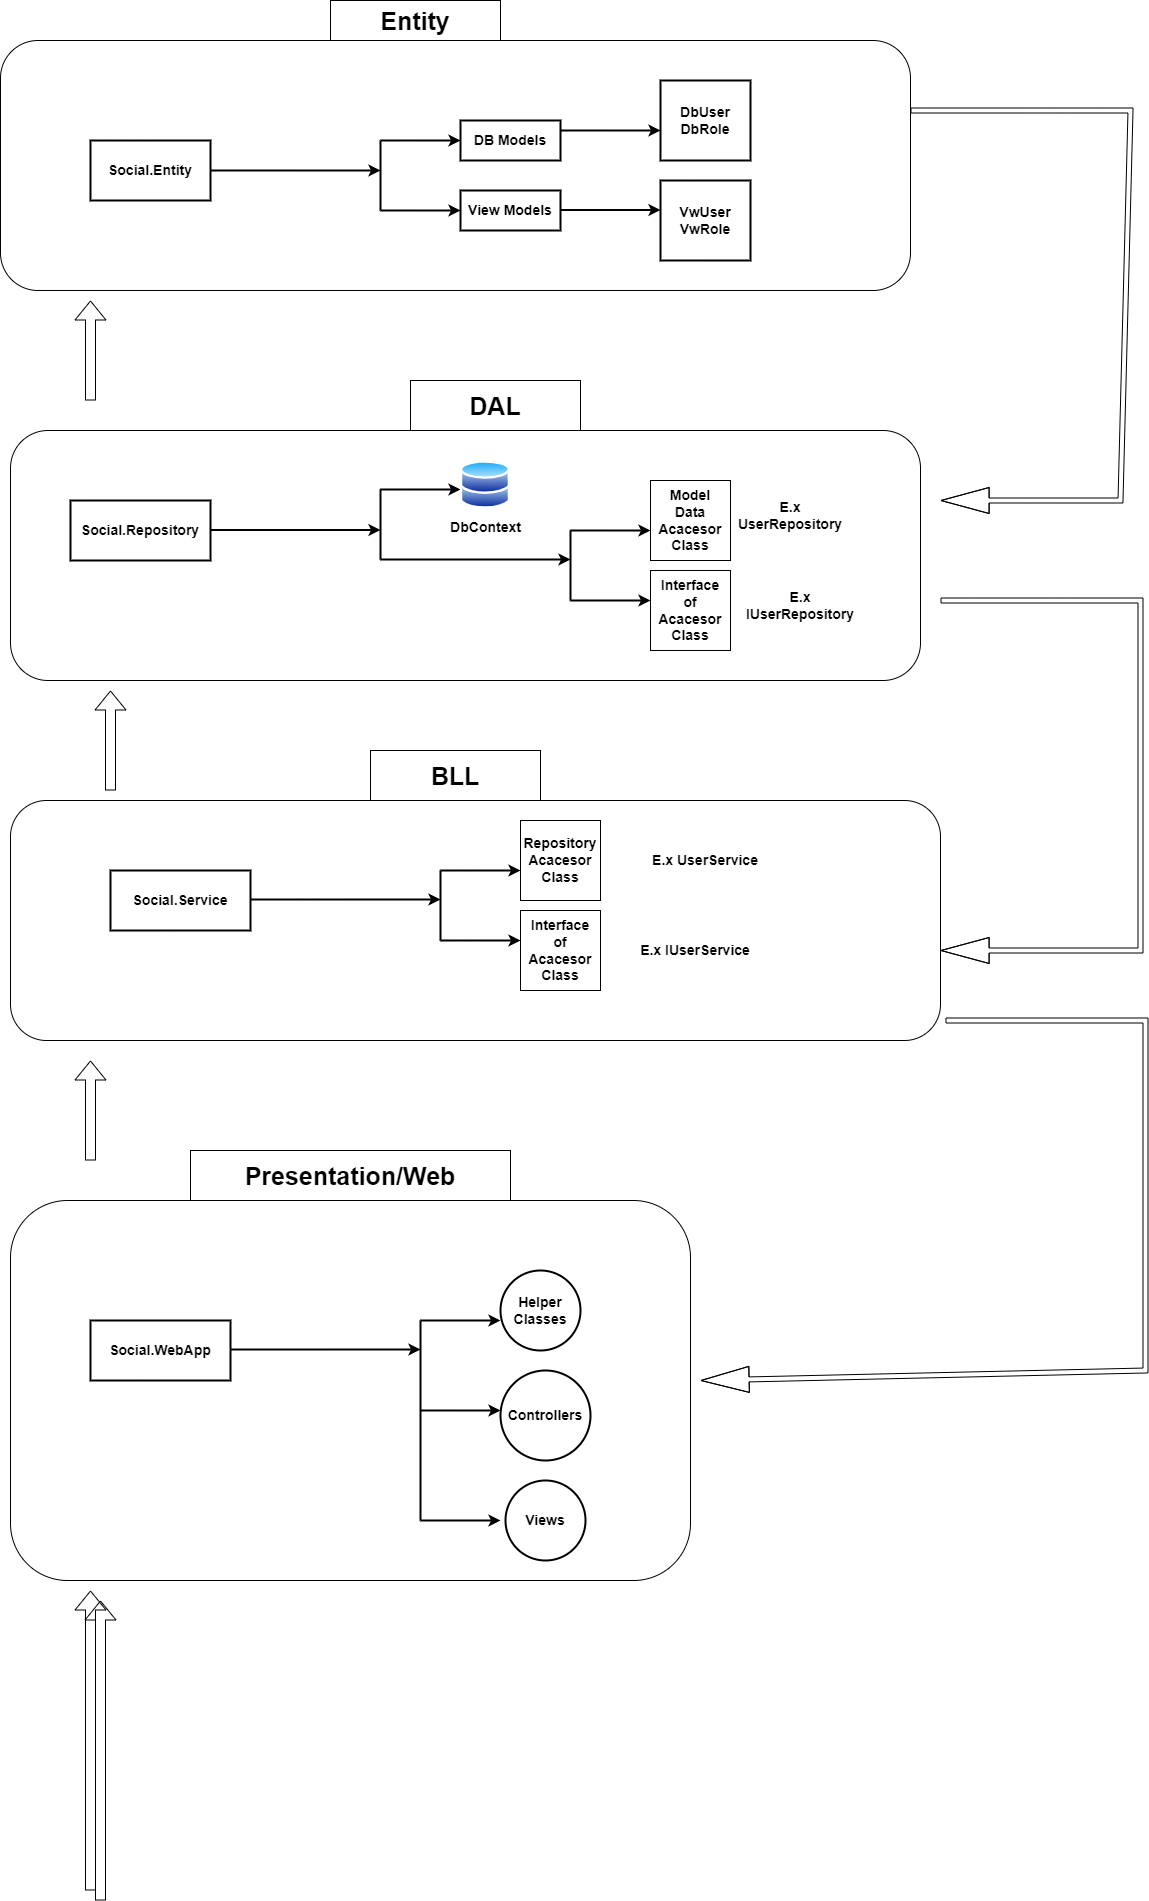

The diagram above was exported from draw.io. Its source (the exported page's mxGraphModel, read from the mxfile embedded in the PNG):
<mxGraphModel dx="3000" dy="2646" grid="1" gridSize="10" guides="1" tooltips="1" connect="1" arrows="1" fold="1" page="1" pageScale="1" pageWidth="850" pageHeight="1100" math="0" shadow="0">
  <root>
    <mxCell id="0" />
    <mxCell id="1" parent="0" />
    <mxCell id="c8bCx4RdybNuUZj5Kwn7-71" value="" style="group" vertex="1" connectable="0" parent="1">
      <mxGeometry x="240" y="220" width="910" height="250" as="geometry" />
    </mxCell>
    <mxCell id="c8bCx4RdybNuUZj5Kwn7-70" value="" style="rounded=1;whiteSpace=wrap;html=1;" vertex="1" parent="c8bCx4RdybNuUZj5Kwn7-71">
      <mxGeometry width="910" height="250" as="geometry" />
    </mxCell>
    <mxCell id="c8bCx4RdybNuUZj5Kwn7-66" value="" style="group" vertex="1" connectable="0" parent="c8bCx4RdybNuUZj5Kwn7-71">
      <mxGeometry x="60" y="30" width="760" height="190" as="geometry" />
    </mxCell>
    <mxCell id="c8bCx4RdybNuUZj5Kwn7-17" value="Social.Repository" style="rounded=0;whiteSpace=wrap;html=1;fontStyle=1;strokeWidth=2;fontSize=14;" vertex="1" parent="c8bCx4RdybNuUZj5Kwn7-66">
      <mxGeometry y="40" width="140" height="60" as="geometry" />
    </mxCell>
    <mxCell id="c8bCx4RdybNuUZj5Kwn7-18" value="" style="endArrow=classic;html=1;rounded=0;fontStyle=1;strokeWidth=2;" edge="1" parent="c8bCx4RdybNuUZj5Kwn7-66">
      <mxGeometry width="50" height="50" relative="1" as="geometry">
        <mxPoint x="140" y="69.5" as="sourcePoint" />
        <mxPoint x="310" y="69.5" as="targetPoint" />
      </mxGeometry>
    </mxCell>
    <mxCell id="c8bCx4RdybNuUZj5Kwn7-22" value="" style="endArrow=none;html=1;rounded=0;strokeWidth=2;" edge="1" parent="c8bCx4RdybNuUZj5Kwn7-66">
      <mxGeometry width="50" height="50" relative="1" as="geometry">
        <mxPoint x="310" y="99" as="sourcePoint" />
        <mxPoint x="310" y="29" as="targetPoint" />
      </mxGeometry>
    </mxCell>
    <mxCell id="c8bCx4RdybNuUZj5Kwn7-23" value="" style="endArrow=classic;html=1;rounded=0;strokeWidth=2;" edge="1" parent="c8bCx4RdybNuUZj5Kwn7-66">
      <mxGeometry width="50" height="50" relative="1" as="geometry">
        <mxPoint x="310" y="29" as="sourcePoint" />
        <mxPoint x="390" y="29" as="targetPoint" />
      </mxGeometry>
    </mxCell>
    <mxCell id="c8bCx4RdybNuUZj5Kwn7-24" value="" style="endArrow=classic;html=1;rounded=0;strokeWidth=2;" edge="1" parent="c8bCx4RdybNuUZj5Kwn7-66">
      <mxGeometry width="50" height="50" relative="1" as="geometry">
        <mxPoint x="310" y="99" as="sourcePoint" />
        <mxPoint x="500" y="99" as="targetPoint" />
      </mxGeometry>
    </mxCell>
    <mxCell id="c8bCx4RdybNuUZj5Kwn7-28" value="DbContext" style="image;aspect=fixed;perimeter=ellipsePerimeter;html=1;align=center;shadow=0;dashed=0;spacingTop=3;image=img/lib/active_directory/databases.svg;fontSize=14;fontStyle=1" vertex="1" parent="c8bCx4RdybNuUZj5Kwn7-66">
      <mxGeometry x="390" width="50" height="49" as="geometry" />
    </mxCell>
    <mxCell id="c8bCx4RdybNuUZj5Kwn7-31" value="" style="endArrow=none;html=1;rounded=0;strokeWidth=2;" edge="1" parent="c8bCx4RdybNuUZj5Kwn7-66">
      <mxGeometry width="50" height="50" relative="1" as="geometry">
        <mxPoint x="500" y="140" as="sourcePoint" />
        <mxPoint x="500" y="70" as="targetPoint" />
      </mxGeometry>
    </mxCell>
    <mxCell id="c8bCx4RdybNuUZj5Kwn7-32" value="" style="endArrow=classic;html=1;rounded=0;strokeWidth=2;" edge="1" parent="c8bCx4RdybNuUZj5Kwn7-66">
      <mxGeometry width="50" height="50" relative="1" as="geometry">
        <mxPoint x="500" y="70" as="sourcePoint" />
        <mxPoint x="580" y="70" as="targetPoint" />
      </mxGeometry>
    </mxCell>
    <mxCell id="c8bCx4RdybNuUZj5Kwn7-33" value="" style="endArrow=classic;html=1;rounded=0;strokeWidth=2;" edge="1" parent="c8bCx4RdybNuUZj5Kwn7-66">
      <mxGeometry width="50" height="50" relative="1" as="geometry">
        <mxPoint x="500" y="140" as="sourcePoint" />
        <mxPoint x="580" y="140" as="targetPoint" />
      </mxGeometry>
    </mxCell>
    <mxCell id="c8bCx4RdybNuUZj5Kwn7-34" value="Model&lt;br style=&quot;font-size: 14px;&quot;&gt;Data&lt;br style=&quot;font-size: 14px;&quot;&gt;Acacesor&lt;br&gt;Class" style="whiteSpace=wrap;html=1;aspect=fixed;fontSize=14;fontStyle=1" vertex="1" parent="c8bCx4RdybNuUZj5Kwn7-66">
      <mxGeometry x="580" y="20" width="80" height="80" as="geometry" />
    </mxCell>
    <mxCell id="c8bCx4RdybNuUZj5Kwn7-35" value="E.x UserRepository" style="text;html=1;strokeColor=none;fillColor=none;align=center;verticalAlign=middle;whiteSpace=wrap;rounded=0;fontSize=14;fontStyle=1" vertex="1" parent="c8bCx4RdybNuUZj5Kwn7-66">
      <mxGeometry x="690" y="40" width="60" height="30" as="geometry" />
    </mxCell>
    <mxCell id="c8bCx4RdybNuUZj5Kwn7-36" value="Interface &lt;br&gt;of&lt;br style=&quot;font-size: 14px;&quot;&gt;Acacesor&lt;br&gt;Class" style="whiteSpace=wrap;html=1;aspect=fixed;fontSize=14;fontStyle=1" vertex="1" parent="c8bCx4RdybNuUZj5Kwn7-66">
      <mxGeometry x="580" y="110" width="80" height="80" as="geometry" />
    </mxCell>
    <mxCell id="c8bCx4RdybNuUZj5Kwn7-52" value="E.x IUserRepository" style="text;html=1;strokeColor=none;fillColor=none;align=center;verticalAlign=middle;whiteSpace=wrap;rounded=0;fontSize=14;fontStyle=1" vertex="1" parent="c8bCx4RdybNuUZj5Kwn7-66">
      <mxGeometry x="700" y="130" width="60" height="30" as="geometry" />
    </mxCell>
    <mxCell id="c8bCx4RdybNuUZj5Kwn7-72" value="" style="group" vertex="1" connectable="0" parent="1">
      <mxGeometry x="230" y="-170" width="910" height="250" as="geometry" />
    </mxCell>
    <mxCell id="c8bCx4RdybNuUZj5Kwn7-69" value="" style="rounded=1;whiteSpace=wrap;html=1;" vertex="1" parent="c8bCx4RdybNuUZj5Kwn7-72">
      <mxGeometry width="910" height="250" as="geometry" />
    </mxCell>
    <mxCell id="c8bCx4RdybNuUZj5Kwn7-65" value="" style="group" vertex="1" connectable="0" parent="c8bCx4RdybNuUZj5Kwn7-72">
      <mxGeometry x="90" y="40" width="660" height="180" as="geometry" />
    </mxCell>
    <mxCell id="c8bCx4RdybNuUZj5Kwn7-2" value="Social.Entity" style="rounded=0;whiteSpace=wrap;html=1;fontStyle=1;strokeWidth=2;fontSize=14;" vertex="1" parent="c8bCx4RdybNuUZj5Kwn7-65">
      <mxGeometry y="60" width="120" height="60" as="geometry" />
    </mxCell>
    <mxCell id="c8bCx4RdybNuUZj5Kwn7-3" value="" style="endArrow=classic;html=1;rounded=0;fontStyle=1;strokeWidth=2;" edge="1" parent="c8bCx4RdybNuUZj5Kwn7-65">
      <mxGeometry width="50" height="50" relative="1" as="geometry">
        <mxPoint x="120" y="90" as="sourcePoint" />
        <mxPoint x="290" y="90" as="targetPoint" />
      </mxGeometry>
    </mxCell>
    <mxCell id="c8bCx4RdybNuUZj5Kwn7-7" value="DbUser&lt;br style=&quot;font-size: 14px;&quot;&gt;DbRole" style="rounded=0;whiteSpace=wrap;html=1;strokeWidth=2;fontStyle=1;fontSize=14;" vertex="1" parent="c8bCx4RdybNuUZj5Kwn7-65">
      <mxGeometry x="570" width="90" height="80" as="geometry" />
    </mxCell>
    <mxCell id="c8bCx4RdybNuUZj5Kwn7-8" value="" style="endArrow=none;html=1;rounded=0;strokeWidth=2;" edge="1" parent="c8bCx4RdybNuUZj5Kwn7-65">
      <mxGeometry width="50" height="50" relative="1" as="geometry">
        <mxPoint x="290" y="130" as="sourcePoint" />
        <mxPoint x="290" y="60" as="targetPoint" />
      </mxGeometry>
    </mxCell>
    <mxCell id="c8bCx4RdybNuUZj5Kwn7-9" value="" style="endArrow=classic;html=1;rounded=0;strokeWidth=2;" edge="1" parent="c8bCx4RdybNuUZj5Kwn7-65">
      <mxGeometry width="50" height="50" relative="1" as="geometry">
        <mxPoint x="290" y="60" as="sourcePoint" />
        <mxPoint x="370" y="60" as="targetPoint" />
      </mxGeometry>
    </mxCell>
    <mxCell id="c8bCx4RdybNuUZj5Kwn7-10" value="" style="endArrow=classic;html=1;rounded=0;strokeWidth=2;" edge="1" parent="c8bCx4RdybNuUZj5Kwn7-65">
      <mxGeometry width="50" height="50" relative="1" as="geometry">
        <mxPoint x="290" y="130" as="sourcePoint" />
        <mxPoint x="370" y="130" as="targetPoint" />
      </mxGeometry>
    </mxCell>
    <mxCell id="c8bCx4RdybNuUZj5Kwn7-11" value="DB Models" style="rounded=0;whiteSpace=wrap;html=1;fontStyle=1;strokeWidth=2;fontSize=14;" vertex="1" parent="c8bCx4RdybNuUZj5Kwn7-65">
      <mxGeometry x="370" y="40" width="100" height="40" as="geometry" />
    </mxCell>
    <mxCell id="c8bCx4RdybNuUZj5Kwn7-12" value="View Models" style="rounded=0;whiteSpace=wrap;html=1;fontStyle=1;fontSize=14;strokeWidth=2;" vertex="1" parent="c8bCx4RdybNuUZj5Kwn7-65">
      <mxGeometry x="370" y="110" width="100" height="40" as="geometry" />
    </mxCell>
    <mxCell id="c8bCx4RdybNuUZj5Kwn7-13" value="" style="endArrow=classic;html=1;rounded=0;strokeWidth=2;" edge="1" parent="c8bCx4RdybNuUZj5Kwn7-65">
      <mxGeometry width="50" height="50" relative="1" as="geometry">
        <mxPoint x="470" y="50" as="sourcePoint" />
        <mxPoint x="570" y="50" as="targetPoint" />
      </mxGeometry>
    </mxCell>
    <mxCell id="c8bCx4RdybNuUZj5Kwn7-14" value="VwUser&lt;br style=&quot;font-size: 14px;&quot;&gt;VwRole" style="rounded=0;whiteSpace=wrap;html=1;strokeWidth=2;fontStyle=1;fontSize=14;" vertex="1" parent="c8bCx4RdybNuUZj5Kwn7-65">
      <mxGeometry x="570" y="100" width="90" height="80" as="geometry" />
    </mxCell>
    <mxCell id="c8bCx4RdybNuUZj5Kwn7-15" value="" style="endArrow=classic;html=1;rounded=0;strokeWidth=2;" edge="1" parent="c8bCx4RdybNuUZj5Kwn7-65">
      <mxGeometry width="50" height="50" relative="1" as="geometry">
        <mxPoint x="470" y="129.5" as="sourcePoint" />
        <mxPoint x="570" y="129.5" as="targetPoint" />
      </mxGeometry>
    </mxCell>
    <mxCell id="c8bCx4RdybNuUZj5Kwn7-74" value="" style="group" vertex="1" connectable="0" parent="1">
      <mxGeometry x="240" y="590" width="930" height="240" as="geometry" />
    </mxCell>
    <mxCell id="c8bCx4RdybNuUZj5Kwn7-73" value="" style="rounded=1;whiteSpace=wrap;html=1;" vertex="1" parent="c8bCx4RdybNuUZj5Kwn7-74">
      <mxGeometry width="930" height="240" as="geometry" />
    </mxCell>
    <mxCell id="c8bCx4RdybNuUZj5Kwn7-67" value="" style="group" vertex="1" connectable="0" parent="c8bCx4RdybNuUZj5Kwn7-74">
      <mxGeometry x="100" y="20" width="660" height="170" as="geometry" />
    </mxCell>
    <mxCell id="c8bCx4RdybNuUZj5Kwn7-37" value="Social.Service" style="rounded=0;whiteSpace=wrap;html=1;fontStyle=1;strokeWidth=2;fontSize=14;" vertex="1" parent="c8bCx4RdybNuUZj5Kwn7-67">
      <mxGeometry y="50" width="140" height="60" as="geometry" />
    </mxCell>
    <mxCell id="c8bCx4RdybNuUZj5Kwn7-44" value="" style="endArrow=classic;html=1;rounded=0;strokeWidth=2;" edge="1" parent="c8bCx4RdybNuUZj5Kwn7-67">
      <mxGeometry width="50" height="50" relative="1" as="geometry">
        <mxPoint x="140" y="79" as="sourcePoint" />
        <mxPoint x="330" y="79" as="targetPoint" />
      </mxGeometry>
    </mxCell>
    <mxCell id="c8bCx4RdybNuUZj5Kwn7-45" value="" style="endArrow=none;html=1;rounded=0;strokeWidth=2;" edge="1" parent="c8bCx4RdybNuUZj5Kwn7-67">
      <mxGeometry width="50" height="50" relative="1" as="geometry">
        <mxPoint x="330" y="120" as="sourcePoint" />
        <mxPoint x="330" y="50" as="targetPoint" />
      </mxGeometry>
    </mxCell>
    <mxCell id="c8bCx4RdybNuUZj5Kwn7-46" value="" style="endArrow=classic;html=1;rounded=0;strokeWidth=2;" edge="1" parent="c8bCx4RdybNuUZj5Kwn7-67">
      <mxGeometry width="50" height="50" relative="1" as="geometry">
        <mxPoint x="330" y="50" as="sourcePoint" />
        <mxPoint x="410" y="50" as="targetPoint" />
      </mxGeometry>
    </mxCell>
    <mxCell id="c8bCx4RdybNuUZj5Kwn7-47" value="" style="endArrow=classic;html=1;rounded=0;strokeWidth=2;" edge="1" parent="c8bCx4RdybNuUZj5Kwn7-67">
      <mxGeometry width="50" height="50" relative="1" as="geometry">
        <mxPoint x="330" y="120" as="sourcePoint" />
        <mxPoint x="410" y="120" as="targetPoint" />
      </mxGeometry>
    </mxCell>
    <mxCell id="c8bCx4RdybNuUZj5Kwn7-48" value="Repository&lt;br style=&quot;font-size: 14px;&quot;&gt;Acacesor&lt;br&gt;Class" style="whiteSpace=wrap;html=1;aspect=fixed;fontSize=14;fontStyle=1" vertex="1" parent="c8bCx4RdybNuUZj5Kwn7-67">
      <mxGeometry x="410" width="80" height="80" as="geometry" />
    </mxCell>
    <mxCell id="c8bCx4RdybNuUZj5Kwn7-49" value="Interface &lt;br&gt;of&lt;br style=&quot;font-size: 14px;&quot;&gt;Acacesor&lt;br&gt;Class" style="whiteSpace=wrap;html=1;aspect=fixed;fontSize=14;fontStyle=1" vertex="1" parent="c8bCx4RdybNuUZj5Kwn7-67">
      <mxGeometry x="410" y="90" width="80" height="80" as="geometry" />
    </mxCell>
    <mxCell id="c8bCx4RdybNuUZj5Kwn7-53" value="E.x UserService" style="text;html=1;strokeColor=none;fillColor=none;align=center;verticalAlign=middle;whiteSpace=wrap;rounded=0;fontSize=14;fontStyle=1" vertex="1" parent="c8bCx4RdybNuUZj5Kwn7-67">
      <mxGeometry x="530" y="25" width="130" height="30" as="geometry" />
    </mxCell>
    <mxCell id="c8bCx4RdybNuUZj5Kwn7-54" value="E.x IUserService" style="text;html=1;strokeColor=none;fillColor=none;align=center;verticalAlign=middle;whiteSpace=wrap;rounded=0;fontSize=14;fontStyle=1" vertex="1" parent="c8bCx4RdybNuUZj5Kwn7-67">
      <mxGeometry x="520" y="115" width="130" height="30" as="geometry" />
    </mxCell>
    <mxCell id="c8bCx4RdybNuUZj5Kwn7-76" value="" style="group" vertex="1" connectable="0" parent="1">
      <mxGeometry x="240" y="990" width="680" height="380" as="geometry" />
    </mxCell>
    <mxCell id="c8bCx4RdybNuUZj5Kwn7-75" value="" style="rounded=1;whiteSpace=wrap;html=1;" vertex="1" parent="c8bCx4RdybNuUZj5Kwn7-76">
      <mxGeometry width="680" height="380" as="geometry" />
    </mxCell>
    <mxCell id="c8bCx4RdybNuUZj5Kwn7-68" value="" style="group" vertex="1" connectable="0" parent="c8bCx4RdybNuUZj5Kwn7-76">
      <mxGeometry x="80" y="70" width="500" height="290" as="geometry" />
    </mxCell>
    <mxCell id="c8bCx4RdybNuUZj5Kwn7-55" value="Social.WebApp" style="rounded=0;whiteSpace=wrap;html=1;fontStyle=1;strokeWidth=2;fontSize=14;" vertex="1" parent="c8bCx4RdybNuUZj5Kwn7-68">
      <mxGeometry y="50" width="140" height="60" as="geometry" />
    </mxCell>
    <mxCell id="c8bCx4RdybNuUZj5Kwn7-56" value="" style="endArrow=classic;html=1;rounded=0;strokeWidth=2;" edge="1" parent="c8bCx4RdybNuUZj5Kwn7-68">
      <mxGeometry width="50" height="50" relative="1" as="geometry">
        <mxPoint x="140" y="79" as="sourcePoint" />
        <mxPoint x="330" y="79" as="targetPoint" />
      </mxGeometry>
    </mxCell>
    <mxCell id="c8bCx4RdybNuUZj5Kwn7-57" value="" style="endArrow=classic;html=1;rounded=0;strokeWidth=2;" edge="1" parent="c8bCx4RdybNuUZj5Kwn7-68">
      <mxGeometry width="50" height="50" relative="1" as="geometry">
        <mxPoint x="330" y="50" as="sourcePoint" />
        <mxPoint x="410" y="50" as="targetPoint" />
      </mxGeometry>
    </mxCell>
    <mxCell id="c8bCx4RdybNuUZj5Kwn7-58" value="" style="endArrow=classic;html=1;rounded=0;strokeWidth=2;" edge="1" parent="c8bCx4RdybNuUZj5Kwn7-68">
      <mxGeometry width="50" height="50" relative="1" as="geometry">
        <mxPoint x="330" y="140" as="sourcePoint" />
        <mxPoint x="410" y="140" as="targetPoint" />
      </mxGeometry>
    </mxCell>
    <mxCell id="c8bCx4RdybNuUZj5Kwn7-59" value="" style="endArrow=none;html=1;rounded=0;strokeWidth=2;" edge="1" parent="c8bCx4RdybNuUZj5Kwn7-68">
      <mxGeometry width="50" height="50" relative="1" as="geometry">
        <mxPoint x="330" y="250" as="sourcePoint" />
        <mxPoint x="330" y="50" as="targetPoint" />
      </mxGeometry>
    </mxCell>
    <mxCell id="c8bCx4RdybNuUZj5Kwn7-60" value="" style="endArrow=classic;html=1;rounded=0;strokeWidth=2;" edge="1" parent="c8bCx4RdybNuUZj5Kwn7-68">
      <mxGeometry width="50" height="50" relative="1" as="geometry">
        <mxPoint x="330" y="250" as="sourcePoint" />
        <mxPoint x="410" y="250" as="targetPoint" />
      </mxGeometry>
    </mxCell>
    <mxCell id="c8bCx4RdybNuUZj5Kwn7-61" value="Helper Classes" style="ellipse;whiteSpace=wrap;html=1;aspect=fixed;fontSize=14;fontStyle=1;strokeWidth=2;" vertex="1" parent="c8bCx4RdybNuUZj5Kwn7-68">
      <mxGeometry x="410" width="80" height="80" as="geometry" />
    </mxCell>
    <mxCell id="c8bCx4RdybNuUZj5Kwn7-62" value="Controllers" style="ellipse;whiteSpace=wrap;html=1;aspect=fixed;fontSize=14;fontStyle=1;strokeWidth=2;" vertex="1" parent="c8bCx4RdybNuUZj5Kwn7-68">
      <mxGeometry x="410" y="100" width="90" height="90" as="geometry" />
    </mxCell>
    <mxCell id="c8bCx4RdybNuUZj5Kwn7-63" value="Views" style="ellipse;whiteSpace=wrap;html=1;aspect=fixed;fontSize=14;fontStyle=1;strokeWidth=2;" vertex="1" parent="c8bCx4RdybNuUZj5Kwn7-68">
      <mxGeometry x="415" y="210" width="80" height="80" as="geometry" />
    </mxCell>
    <mxCell id="c8bCx4RdybNuUZj5Kwn7-79" value="Entity" style="text;html=1;strokeColor=default;fillColor=none;align=center;verticalAlign=middle;whiteSpace=wrap;rounded=0;fontSize=25;fontStyle=1;labelBorderColor=none;" vertex="1" parent="1">
      <mxGeometry x="560" y="-210" width="170" height="40" as="geometry" />
    </mxCell>
    <mxCell id="c8bCx4RdybNuUZj5Kwn7-81" value="DAL" style="text;html=1;strokeColor=default;fillColor=none;align=center;verticalAlign=middle;whiteSpace=wrap;rounded=0;fontSize=25;fontStyle=1;labelBorderColor=none;" vertex="1" parent="1">
      <mxGeometry x="640" y="170" width="170" height="50" as="geometry" />
    </mxCell>
    <mxCell id="c8bCx4RdybNuUZj5Kwn7-82" value="BLL" style="text;html=1;strokeColor=default;fillColor=none;align=center;verticalAlign=middle;whiteSpace=wrap;rounded=0;fontSize=25;fontStyle=1;labelBorderColor=none;" vertex="1" parent="1">
      <mxGeometry x="600" y="540" width="170" height="50" as="geometry" />
    </mxCell>
    <mxCell id="c8bCx4RdybNuUZj5Kwn7-83" value="Presentation/Web" style="text;html=1;strokeColor=default;fillColor=none;align=center;verticalAlign=middle;whiteSpace=wrap;rounded=0;fontSize=25;fontStyle=1;labelBorderColor=none;" vertex="1" parent="1">
      <mxGeometry x="420" y="940" width="320" height="50" as="geometry" />
    </mxCell>
    <mxCell id="c8bCx4RdybNuUZj5Kwn7-86" value="" style="shape=flexArrow;endArrow=classic;html=1;rounded=0;" edge="1" parent="1">
      <mxGeometry width="50" height="50" relative="1" as="geometry">
        <mxPoint x="320" y="1680" as="sourcePoint" />
        <mxPoint x="320" y="1380" as="targetPoint" />
      </mxGeometry>
    </mxCell>
    <mxCell id="c8bCx4RdybNuUZj5Kwn7-87" value="" style="shape=flexArrow;endArrow=classic;html=1;rounded=0;" edge="1" parent="1">
      <mxGeometry width="50" height="50" relative="1" as="geometry">
        <mxPoint x="330" y="1690" as="sourcePoint" />
        <mxPoint x="330" y="1390" as="targetPoint" />
      </mxGeometry>
    </mxCell>
    <mxCell id="c8bCx4RdybNuUZj5Kwn7-88" value="" style="shape=flexArrow;endArrow=classic;html=1;rounded=0;" edge="1" parent="1">
      <mxGeometry width="50" height="50" relative="1" as="geometry">
        <mxPoint x="320" y="950" as="sourcePoint" />
        <mxPoint x="320" y="850" as="targetPoint" />
      </mxGeometry>
    </mxCell>
    <mxCell id="c8bCx4RdybNuUZj5Kwn7-89" value="" style="shape=flexArrow;endArrow=classic;html=1;rounded=0;" edge="1" parent="1">
      <mxGeometry width="50" height="50" relative="1" as="geometry">
        <mxPoint x="340" y="580" as="sourcePoint" />
        <mxPoint x="340" y="480" as="targetPoint" />
      </mxGeometry>
    </mxCell>
    <mxCell id="c8bCx4RdybNuUZj5Kwn7-90" value="" style="shape=flexArrow;endArrow=classic;html=1;rounded=0;" edge="1" parent="1">
      <mxGeometry width="50" height="50" relative="1" as="geometry">
        <mxPoint x="320" y="190" as="sourcePoint" />
        <mxPoint x="320" y="90" as="targetPoint" />
      </mxGeometry>
    </mxCell>
    <mxCell id="c8bCx4RdybNuUZj5Kwn7-91" value="" style="shape=flexArrow;endArrow=classic;html=1;rounded=0;width=5;endSize=15.7;" edge="1" parent="1">
      <mxGeometry width="50" height="50" relative="1" as="geometry">
        <mxPoint x="1140" y="-100" as="sourcePoint" />
        <mxPoint x="1170" y="290" as="targetPoint" />
        <Array as="points">
          <mxPoint x="1360" y="-100" />
          <mxPoint x="1350" y="290" />
        </Array>
      </mxGeometry>
    </mxCell>
    <mxCell id="c8bCx4RdybNuUZj5Kwn7-92" value="" style="shape=flexArrow;endArrow=classic;html=1;rounded=0;width=5;endSize=15.7;" edge="1" parent="1">
      <mxGeometry width="50" height="50" relative="1" as="geometry">
        <mxPoint x="1170" y="390" as="sourcePoint" />
        <mxPoint x="1170" y="740" as="targetPoint" />
        <Array as="points">
          <mxPoint x="1370" y="390" />
          <mxPoint x="1370" y="740" />
        </Array>
      </mxGeometry>
    </mxCell>
    <mxCell id="c8bCx4RdybNuUZj5Kwn7-93" value="" style="shape=flexArrow;endArrow=classic;html=1;rounded=0;width=5;endSize=15.7;" edge="1" parent="1">
      <mxGeometry width="50" height="50" relative="1" as="geometry">
        <mxPoint x="1175" y="810" as="sourcePoint" />
        <mxPoint x="930" y="1170" as="targetPoint" />
        <Array as="points">
          <mxPoint x="1375" y="810" />
          <mxPoint x="1375" y="1160" />
        </Array>
      </mxGeometry>
    </mxCell>
  </root>
</mxGraphModel>